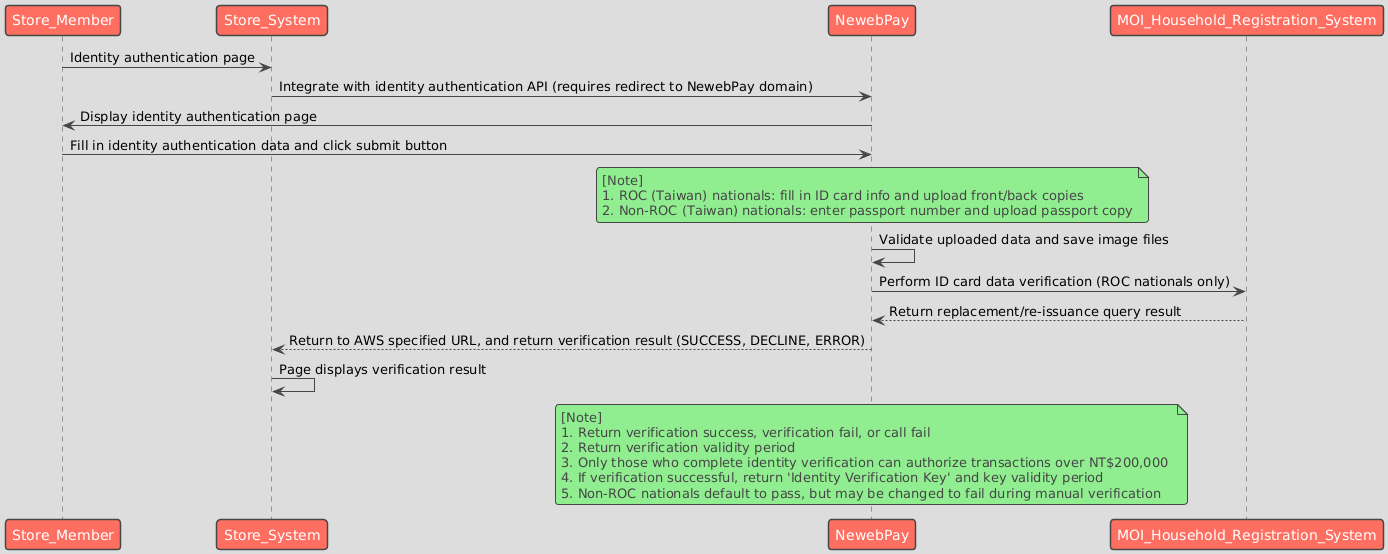

The diagram above was rendered by PlantUML. Its source (embedded in the PNG):
@startuml
!theme toy

Store_Member -> Store_System: Identity authentication page
Store_System -> NewebPay: Integrate with identity authentication API (requires redirect to NewebPay domain)
NewebPay -> Store_Member: Display identity authentication page
Store_Member -> NewebPay: Fill in identity authentication data and click submit button
note over NewebPay: [Note]\n1. ROC (Taiwan) nationals: fill in ID card info and upload front/back copies \n2. Non-ROC (Taiwan) nationals: enter passport number and upload passport copy
NewebPay -> NewebPay: Validate uploaded data and save image files
NewebPay -> MOI_Household_Registration_System: Perform ID card data verification (ROC nationals only)
MOI_Household_Registration_System --> NewebPay: Return replacement/re-issuance query result
NewebPay --> Store_System: Return to AWS specified URL, and return verification result (SUCCESS, DECLINE, ERROR)
Store_System -> Store_System: Page displays verification result
note over NewebPay: [Note]\n1. Return verification success, verification fail, or call fail \n2. Return verification validity period \n3. Only those who complete identity verification can authorize transactions over NT$200,000 \n4. If verification successful, return 'Identity Verification Key' and key validity period \n5. Non-ROC nationals default to pass, but may be changed to fail during manual verification
@enduml